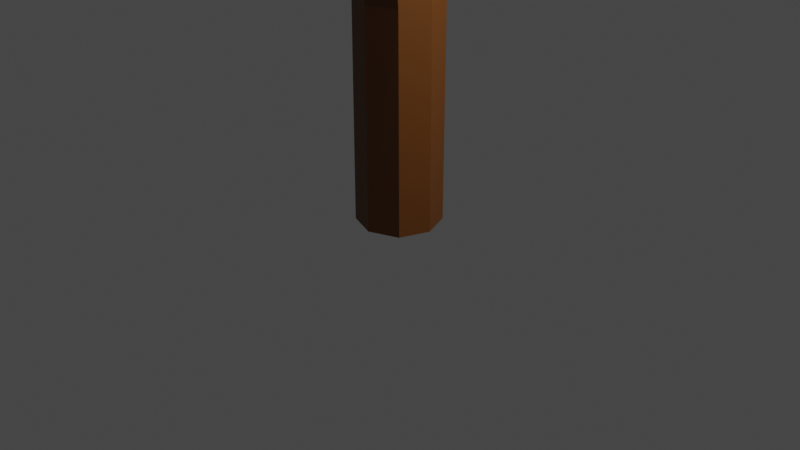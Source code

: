 # Source: LowPolyTree.blend  (saved by Blender 3.3.6; exported with 4.5.12 LTS)
import bpy
from mathutils import Matrix  # noqa: F401  (used for matrix-valued properties, if any)

bpy.ops.wm.read_factory_settings(use_empty=True)
scene = bpy.context.scene
scene.name = 'Scene'

# ---- collections
col_collection = bpy.data.collections.new('Collection'); scene.collection.children.link(col_collection)
col_tree = bpy.data.collections.new('Tree'); scene.collection.children.link(col_tree)

# ---- materials (node trees are filled in below, after node groups)
mat_material_001 = bpy.data.materials.new('Material.001')
mat_material_001.use_transparent_shadow = False
mat_material = bpy.data.materials.new('Material')
mat_material.alpha_threshold = 0.0
mat_material.use_transparent_shadow = False
mat_material.roughness = 0.5
mat_material.line_color = (0.0, 0.0, 0.0, 1.0)
mat_material_002 = bpy.data.materials.new('Material.002')
mat_material_002.use_transparent_shadow = False
mat_material_003 = bpy.data.materials.new('Material.003')
mat_material_003.use_transparent_shadow = False

# ---- material node trees
mat_material_001.use_nodes = True; mat_material_001.node_tree.nodes.clear()
_N = mat_material_001.node_tree.nodes; _L = mat_material_001.node_tree.links
n0 = _N.new('ShaderNodeBsdfPrincipled'); n0.name = 'Principled BSDF'; n0.location = (10, 300)
n0.distribution = 'GGX'
n0.subsurface_method = 'RANDOM_WALK_SKIN'
n0.inputs[0].default_value = (0.1511, 0.04916, 0.005763, 1.0)
n0.inputs[3].default_value = 1.45
n0.inputs[27].default_value = (0.0, 0.0, 0.0, 1.0)
n0.inputs[28].default_value = 1.0
n1 = _N.new('ShaderNodeOutputMaterial'); n1.name = 'Material Output'; n1.location = (300, 300)
_L.new(n0.outputs[0], n1.inputs[0])
n1.is_active_output = True
mat_material.use_nodes = True; mat_material.node_tree.nodes.clear()
_N = mat_material.node_tree.nodes; _L = mat_material.node_tree.links
n0 = _N.new('ShaderNodeOutputMaterial'); n0.name = 'Material Output'; n0.location = (300, 300)
n1 = _N.new('ShaderNodeBsdfPrincipled'); n1.name = 'Principled BSDF'; n1.location = (10, 300)
n1.distribution = 'GGX'
n1.subsurface_method = 'RANDOM_WALK_SKIN'
n1.inputs[0].default_value = (0.007259, 0.3191, 0.0, 1.0)
n1.inputs[3].default_value = 1.45
n1.inputs[27].default_value = (0.0, 0.0, 0.0, 1.0)
n1.inputs[28].default_value = 1.0
_L.new(n1.outputs[0], n0.inputs[0])
n0.is_active_output = True
mat_material_002.use_nodes = True; mat_material_002.node_tree.nodes.clear()
_N = mat_material_002.node_tree.nodes; _L = mat_material_002.node_tree.links
n0 = _N.new('ShaderNodeBsdfPrincipled'); n0.name = 'Principled BSDF'; n0.location = (10, 300)
n0.distribution = 'GGX'
n0.subsurface_method = 'RANDOM_WALK_SKIN'
n0.inputs[0].default_value = (0.03497, 0.3191, 0.001875, 1.0)
n0.inputs[3].default_value = 1.45
n0.inputs[27].default_value = (0.0, 0.0, 0.0, 1.0)
n0.inputs[28].default_value = 1.0
n1 = _N.new('ShaderNodeOutputMaterial'); n1.name = 'Material Output'; n1.location = (300, 300)
_L.new(n0.outputs[0], n1.inputs[0])
n1.is_active_output = True
mat_material_003.use_nodes = True; mat_material_003.node_tree.nodes.clear()
_N = mat_material_003.node_tree.nodes; _L = mat_material_003.node_tree.links
n0 = _N.new('ShaderNodeBsdfPrincipled'); n0.name = 'Principled BSDF'; n0.location = (10, 300)
n0.distribution = 'GGX'
n0.subsurface_method = 'RANDOM_WALK_SKIN'
n0.inputs[0].default_value = (0.02333, 0.2169, 0.0, 1.0)
n0.inputs[3].default_value = 1.45
n0.inputs[27].default_value = (0.0, 0.0, 0.0, 1.0)
n0.inputs[28].default_value = 1.0
n1 = _N.new('ShaderNodeOutputMaterial'); n1.name = 'Material Output'; n1.location = (300, 300)
_L.new(n0.outputs[0], n1.inputs[0])
n1.is_active_output = True

# ---- world
world_world = bpy.data.worlds.new('World'); scene.world = world_world
world_world.use_nodes = True; world_world.node_tree.nodes.clear()
_N = world_world.node_tree.nodes; _L = world_world.node_tree.links
n0 = _N.new('ShaderNodeOutputWorld'); n0.name = 'World Output'; n0.location = (300, 300)
n1 = _N.new('ShaderNodeBackground'); n1.name = 'Background'; n1.location = (10, 300)
n1.inputs[0].default_value = (0.05088, 0.05088, 0.05088, 1.0)
_L.new(n1.outputs[0], n0.inputs[0])
n0.is_active_output = True
world_world.color = (0.05088, 0.05088, 0.05088)
world_world.use_sun_shadow = False
world_world.sun_shadow_jitter_overblur = 0.0

# ---- cameras
cam_camera = bpy.data.cameras.new('Camera')
cam_camera.clip_end = 100.0
cam_camera.ortho_scale = 7.314

# ---- lights
light_light = bpy.data.lights.new('Light', 'POINT')
light_light.transmission_factor = 0.0
light_light.energy = 1000.0
light_light.shadow_soft_size = 0.1
light_light.shadow_maximum_resolution = 0.006
light_light.use_absolute_resolution = True

# ---- meshes
me_cylinder = bpy.data.meshes.new('Cylinder')
me_cylinder.from_pydata([(0.7709, 0.2314, 0.9751), (1.501, -0.06927, 0.9751), (0.7112, 0.755, -1.0), (1.012, 0.02518, -1.0), (1.758, -0.8056, 0.9751), (1.457, -1.535, 0.9751), (0.755, -0.7112, -1.0), (0.02518, -1.012, -1.0), (0.7206, -1.792, 0.9751), (-0.009258, -1.492, 0.9751), (-0.7112, -0.755, -1.0), (-1.012, -0.02518, -1.0), (-0.2661, -0.7553, 0.9751), (0.03456, -0.02545, 0.9751), (-0.755, 0.7112, -1.0), (-0.02518, 1.012, -1.0), (0.07187, 0.8089, 0.5), (0.8699, -0.293, 0.0), (1.012, 0.01259, -0.5), (-0.9525, -0.1903, 0.5), (-0.1419, -1.305, 0.0), (0.01259, -1.012, -0.5), (-1.952, 0.8341, 0.5), (-1.154, -0.293, 0.0), (-1.012, -0.01259, -0.5), (-0.9274, 1.833, 0.5), (-0.1419, 0.7188, 0.0), (-0.01259, 1.012, -0.5), (0.7222, 0.7441, -0.5), (0.5912, 0.4401, 0.0), (-0.1959, 1.544, 0.5), (0.7441, -0.7222, -0.5), (0.5912, -1.026, 0.0), (-0.2178, 0.07744, 0.5), (-0.7222, -0.7441, -0.5), (-0.875, -1.026, 0.0), (-1.684, 0.09935, 0.5), (-0.7441, 0.7222, -0.5), (-0.875, 0.4401, 0.0), (-1.662, 1.566, 0.5), (-0.6385, -4.062, 0.3911), (-1.65, -5.074, 0.3911), (-2.662, -4.062, 0.3911), (-1.65, -3.05, 0.3911), (-0.9173, -3.329, 0.3911), (-0.9173, -4.795, 0.3911), (-2.383, -4.795, 0.3911), (-2.383, -3.329, 0.3911), (-4.025, -5.576, 1.037), (-5.037, -6.588, 1.037), (-6.049, -5.576, 1.037), (-5.037, -4.564, 1.037), (-4.304, -4.843, 1.037), (-4.304, -6.309, 1.037), (-5.77, -6.309, 1.037), (-5.77, -4.843, 1.037), (4.736, -2.066, 0.3713), (3.724, -3.078, 0.3713), (2.713, -2.066, 0.3713), (3.724, -1.054, 0.3713), (4.458, -1.333, 0.3713), (4.458, -2.799, 0.3713), (2.991, -2.799, 0.3713), (2.991, -1.333, 0.3713), (6.463, 1.23, 0.9566), (5.451, 0.2178, 0.9566), (4.439, 1.23, 0.9566), (5.451, 2.242, 0.9566), (6.184, 1.963, 0.9566), (6.184, 0.4966, 0.9566), (4.718, 0.4966, 0.9566), (4.718, 1.963, 0.9566), (5.232, -5.559, 0.926), (4.392, -6.399, 0.926), (3.551, -5.559, 0.926), (4.392, -4.718, 0.926), (5.001, -4.95, 0.926), (5.001, -6.168, 0.926), (3.783, -6.168, 0.926), (3.783, -4.95, 0.926), (3.177, -4.258, 0.551), (2.877, -4.873, 0.7324), (2.227, -4.626, 0.7324), (2.485, -3.995, 0.551), (2.222, -3.303, 0.551), (1.98, -3.976, 0.7324), (2.227, -3.325, 0.7324), (2.485, -2.611, 0.551), (3.177, -2.348, 0.551), (2.877, -3.078, 0.7324), (3.528, -3.325, 0.7324), (3.869, -2.611, 0.551), (3.869, -3.995, 0.551), (3.528, -4.626, 0.7324), (3.775, -3.976, 0.7324), (4.132, -3.303, 0.551), (-3.763, -5.544, 0.5762), (-4.071, -5.486, 0.7842), (-4.349, -4.753, 0.7842), (-4.041, -4.81, 0.5762), (-3.763, -4.077, 0.5762), (-4.071, -4.02, 0.7842), (-3.338, -3.741, 0.7842), (-3.029, -3.799, 0.5762), (-2.296, -4.077, 0.5762), (-2.605, -4.02, 0.7842), (-2.326, -4.753, 0.7842), (-2.018, -4.81, 0.5762), (-2.605, -5.486, 0.7842), (-2.296, -5.544, 0.5762), (-3.029, -5.822, 0.5762), (-3.338, -5.765, 0.7842), (0.1211, 1.266, 0.6667), (0.438, 0.9887, 0.8333), (0.09186, -0.2, 0.6667), (0.4015, -0.4775, 0.8333), (-1.374, -0.1708, 0.6667), (-1.065, -0.441, 0.8333), (-1.345, 1.295, 0.6667), (-1.028, 1.025, 0.8333), (0.6985, 0.2529, 0.8333), (0.3852, 0.5309, 0.6667), (-0.3343, -0.738, 0.8333), (-0.6434, -0.4642, 0.6667), (-1.325, 0.2948, 0.8333), (-1.638, 0.5645, 0.6667), (-0.2923, 1.286, 0.8333), (-0.6099, 1.559, 0.6667), (3.263, -2.301, 0.5348), (4.361, -0.8244, 0.7242), (5.094, -1.103, 0.7242), (3.996, -2.58, 0.5348), (3.263, -0.8348, 0.5348), (4.361, 0.6418, 0.7242), (4.082, -0.09134, 0.7242), (2.984, -1.568, 0.5348), (4.729, -0.8348, 0.5348), (5.827, 0.6418, 0.7242), (5.094, 0.9205, 0.7242), (3.996, -0.5561, 0.5348), (5.827, -0.8244, 0.7242), (4.729, -2.301, 0.5348), (5.008, -1.568, 0.5348), (6.105, -0.09134, 0.7242), (0.9074, 6.337, 1.04), (-0.117, 5.337, 1.04), (-1.116, 6.362, 1.04), (-0.09185, 7.361, 1.04), (0.6396, 7.071, 1.04), (0.6177, 5.605, 1.04), (-0.8485, 5.627, 1.04), (-0.8266, 7.093, 1.04), (0.4709, 0.258, 0.25), (-0.5472, -0.7476, 0.25), (-1.553, 0.2705, 0.25), (-0.5346, 1.276, 0.25), (0.1977, 0.9919, 0.25), (0.1867, -0.4743, 0.25), (-1.28, -0.4634, 0.25), (-1.269, 1.003, 0.25), (-4.749, 2.803, 0.8727), (-5.767, 1.797, 0.8727), (-6.773, 2.815, 0.8727), (-5.755, 3.821, 0.8727), (-5.023, 3.537, 0.8727), (-5.033, 2.07, 0.8727), (-6.5, 2.081, 0.8727), (-6.489, 3.548, 0.8727), (-3.993, 0.1623, 0.4559), (-5.426, -0.09491, 0.6617), (-5.141, 0.6374, 0.6617), (-3.709, 0.8945, 0.4559), (-2.988, -0.8559, 0.4559), (-4.42, -1.113, 0.6617), (-5.152, -0.8288, 0.6617), (-3.72, -0.5717, 0.4559), (-1.97, 0.1497, 0.4559), (-3.402, -0.1075, 0.6617), (-3.686, -0.8398, 0.6617), (-2.254, -0.5826, 0.4559), (-2.243, 0.8836, 0.4559), (-3.675, 0.6264, 0.6617), (-4.407, 0.9106, 0.6617), (-2.975, 1.168, 0.4559), (-0.4666, 3.279, 0.6471), (-0.8463, 4.484, 0.8337), (-1.578, 4.774, 0.8337), (-1.198, 3.569, 0.6471), (-1.933, 3.301, 0.6471), (-2.313, 4.506, 0.8337), (-2.602, 3.775, 0.8337), (-2.222, 2.57, 0.6471), (-1.223, 1.545, 0.6471), (-1.603, 2.75, 0.8337), (-0.8682, 3.018, 0.8337), (-0.4885, 1.813, 0.6471), (-0.1988, 2.544, 0.6471), (-0.5785, 3.749, 0.8337), (-2.334, 3.04, 0.8337), (-1.955, 1.835, 0.6471)], [], [(120, 113, 1, 4), (113, 126, 0, 1), (115, 120, 4, 5), (122, 115, 5, 8), (117, 122, 8, 9), (124, 117, 9, 12), (119, 124, 12, 13), (126, 119, 13, 0), (7, 10, 11, 14, 15, 2, 3, 6), (15, 14, 37, 27), (27, 37, 38, 26), (155, 159, 39, 25), (14, 11, 24, 37), (37, 24, 23, 38), (159, 154, 22, 39), (11, 10, 34, 24), (24, 34, 35, 23), (154, 158, 36, 22), (10, 7, 21, 34), (34, 21, 20, 35), (158, 153, 19, 36), (7, 6, 31, 21), (21, 31, 32, 20), (153, 157, 33, 19), (6, 3, 18, 31), (31, 18, 17, 32), (157, 152, 16, 33), (2, 15, 27, 28), (28, 27, 26, 29), (156, 155, 25, 30), (3, 2, 28, 18), (18, 28, 29, 17), (152, 156, 30, 16), (38, 23, 42, 47), (20, 32, 45, 41), (17, 29, 44, 40), (23, 35, 46, 42), (32, 17, 40, 45), (26, 38, 47, 43), (35, 20, 41, 46), (29, 26, 43, 44), (98, 97, 54, 50), (102, 101, 55, 51), (106, 105, 52, 48), (108, 106, 48, 53), (97, 111, 49, 54), (101, 98, 50, 55), (105, 102, 51, 52), (111, 108, 53, 49), (23, 38, 63, 58), (32, 20, 57, 61), (29, 17, 56, 60), (35, 23, 58, 62), (17, 32, 61, 56), (38, 26, 59, 63), (20, 35, 62, 57), (26, 29, 60, 59), (130, 129, 70, 65), (134, 133, 71, 66), (138, 137, 68, 67), (140, 130, 65, 69), (129, 134, 66, 70), (133, 138, 67, 71), (137, 143, 64, 68), (143, 140, 69, 64), (82, 81, 73, 78), (86, 85, 74, 79), (90, 89, 75, 76), (81, 93, 77, 73), (85, 82, 78, 74), (89, 86, 79, 75), (94, 90, 76, 72), (93, 94, 72, 77), (61, 56, 95, 92), (92, 95, 94, 93), (56, 60, 91, 95), (95, 91, 90, 94), (59, 63, 87, 88), (88, 87, 86, 89), (58, 62, 83, 84), (84, 83, 82, 85), (57, 61, 92, 80), (80, 92, 93, 81), (60, 59, 88, 91), (91, 88, 89, 90), (63, 58, 84, 87), (87, 84, 85, 86), (62, 57, 80, 83), (83, 80, 81, 82), (41, 45, 109, 110), (110, 109, 108, 111), (44, 43, 103, 104), (104, 103, 102, 105), (47, 42, 99, 100), (100, 99, 98, 101), (46, 41, 110, 96), (96, 110, 111, 97), (45, 40, 107, 109), (109, 107, 106, 108), (40, 44, 104, 107), (107, 104, 105, 106), (43, 47, 100, 103), (103, 100, 101, 102), (42, 46, 96, 99), (99, 96, 97, 98), (25, 39, 118, 127), (127, 118, 119, 126), (39, 22, 125, 118), (118, 125, 124, 119), (22, 36, 116, 125), (125, 116, 117, 124), (36, 19, 123, 116), (116, 123, 122, 117), (19, 33, 114, 123), (123, 114, 115, 122), (33, 16, 121, 114), (114, 121, 120, 115), (30, 25, 127, 112), (112, 127, 126, 113), (16, 30, 112, 121), (121, 112, 113, 120), (56, 61, 141, 142), (142, 141, 140, 143), (60, 56, 142, 136), (136, 142, 143, 137), (63, 59, 139, 132), (132, 139, 138, 133), (62, 58, 135, 128), (128, 135, 134, 129), (61, 57, 131, 141), (141, 131, 130, 140), (59, 60, 136, 139), (139, 136, 137, 138), (58, 63, 132, 135), (135, 132, 133, 134), (57, 62, 128, 131), (131, 128, 129, 130), (186, 185, 148, 147), (190, 189, 151, 146), (194, 193, 145, 149), (185, 197, 144, 148), (198, 190, 146, 150), (197, 194, 149, 144), (189, 186, 147, 151), (193, 198, 150, 145), (17, 29, 156, 152), (29, 26, 155, 156), (32, 17, 152, 157), (20, 32, 157, 153), (35, 20, 153, 158), (23, 35, 158, 154), (38, 23, 154, 159), (26, 38, 159, 155), (170, 169, 162, 167), (174, 173, 161, 166), (178, 177, 160, 165), (177, 181, 164, 160), (182, 170, 167, 163), (169, 174, 166, 162), (173, 178, 165, 161), (181, 182, 163, 164), (156, 155, 183, 180), (180, 183, 182, 181), (153, 157, 179, 172), (172, 179, 178, 173), (154, 158, 175, 168), (168, 175, 174, 169), (155, 159, 171, 183), (183, 171, 170, 182), (152, 156, 180, 176), (176, 180, 181, 177), (157, 152, 176, 179), (179, 176, 177, 178), (158, 153, 172, 175), (175, 172, 173, 174), (159, 154, 168, 171), (171, 168, 169, 170), (19, 36, 199, 192), (192, 199, 198, 193), (39, 25, 187, 188), (188, 187, 186, 189), (16, 33, 195, 196), (196, 195, 194, 197), (36, 22, 191, 199), (199, 191, 190, 198), (30, 16, 196, 184), (184, 196, 197, 185), (33, 19, 192, 195), (195, 192, 193, 194), (22, 39, 188, 191), (191, 188, 189, 190), (25, 30, 184, 187), (187, 184, 185, 186)])
_uv = me_cylinder.uv_layers.new(name='UVMap')
_uv.uv.foreach_set('vector', [0.7467, 0.9583, 0.8707, 0.9583, 0.8698, 1.0, 0.7461, 1.0, 0.8707, 0.9583, 0.9881, 0.9583, 0.9881, 1.0, 0.8698, 1.0, 0.6207, 0.9583, 0.7467, 0.9583, 0.7461, 1.0, 0.6198, 1.0, 0.4967, 0.9583, 0.6207, 0.9583, 0.6198, 1.0, 0.4961, 1.0, 0.3707, 0.9583, 0.4967, 0.9583, 0.4961, 1.0, 0.3698, 1.0, 0.2467, 0.9583, 0.3707, 0.9583, 0.3698, 1.0, 0.2461, 1.0, 0.1207, 0.9583, 0.2467, 0.9583, 0.2461, 1.0, 0.1198, 1.0, 0.01274, 0.9583, 0.1207, 0.9583, 0.1198, 1.0, 0.01282, 1.0, 0.7558, 0.01292, 0.5924, 0.08162, 0.5129, 0.2442, 0.5816, 0.4076, 0.7442, 0.4871, 0.9076, 0.4184, 0.9871, 0.2558, 0.9184, 0.09236, 0.01186, 0.5, 0.1302, 0.5, 0.1276, 0.625, 0.0121, 0.625, 0.0121, 0.625, 0.1276, 0.625, 0.125, 0.75, 0.01234, 0.75, 0.01246, 0.8125, 0.1237, 0.8125, 0.1224, 0.875, 0.01258, 0.875, 0.1302, 0.5, 0.2539, 0.5, 0.252, 0.625, 0.1276, 0.625, 0.1276, 0.625, 0.252, 0.625, 0.25, 0.75, 0.125, 0.75, 0.1237, 0.8125, 0.249, 0.8125, 0.248, 0.875, 0.1224, 0.875, 0.2539, 0.5, 0.3802, 0.5, 0.3776, 0.625, 0.252, 0.625, 0.252, 0.625, 0.3776, 0.625, 0.375, 0.75, 0.25, 0.75, 0.249, 0.8125, 0.3737, 0.8125, 0.3724, 0.875, 0.248, 0.875, 0.3802, 0.5, 0.5039, 0.5, 0.502, 0.625, 0.3776, 0.625, 0.3776, 0.625, 0.502, 0.625, 0.5, 0.75, 0.375, 0.75, 0.3737, 0.8125, 0.499, 0.8125, 0.498, 0.875, 0.3724, 0.875, 0.5039, 0.5, 0.6302, 0.5, 0.6276, 0.625, 0.502, 0.625, 0.502, 0.625, 0.6276, 0.625, 0.625, 0.75, 0.5, 0.75, 0.499, 0.8125, 0.6237, 0.8125, 0.6224, 0.875, 0.498, 0.875, 0.6302, 0.5, 0.7539, 0.5, 0.752, 0.625, 0.6276, 0.625, 0.6276, 0.625, 0.752, 0.625, 0.75, 0.75, 0.625, 0.75, 0.6237, 0.8125, 0.749, 0.8125, 0.748, 0.875, 0.6224, 0.875, 0.8802, 0.5, 0.9872, 0.5, 0.9874, 0.625, 0.8776, 0.625, 0.8776, 0.625, 0.9874, 0.625, 0.9877, 0.75, 0.875, 0.75, 0.8737, 0.8125, 0.9878, 0.8125, 0.9879, 0.875, 0.8724, 0.875, 0.7539, 0.5, 0.8802, 0.5, 0.8776, 0.625, 0.752, 0.625, 0.752, 0.625, 0.8776, 0.625, 0.875, 0.75, 0.75, 0.75, 0.749, 0.8125, 0.8737, 0.8125, 0.8724, 0.875, 0.748, 0.875, 0.125, 0.75, 0.25, 0.75, 0.25, 0.75, 0.125, 0.75, 0.5, 0.75, 0.625, 0.75, 0.625, 0.75, 0.5, 0.75, 0.75, 0.75, 0.875, 0.75, 0.875, 0.75, 0.75, 0.75, 0.25, 0.75, 0.375, 0.75, 0.375, 0.75, 0.25, 0.75, 0.625, 0.75, 0.75, 0.75, 0.75, 0.75, 0.625, 0.75, 0.01234, 0.75, 0.125, 0.75, 0.125, 0.75, 0.01234, 0.75, 0.375, 0.75, 0.5, 0.75, 0.5, 0.75, 0.375, 0.75, 0.875, 0.75, 0.9877, 0.75, 0.9877, 0.75, 0.875, 0.75, -0.3037, 0.75, 0.1038, 0.75, -0.03178, 0.75, -0.5806, 0.75, 0.2733, 0.75, -0.136, 0.75, -0.2666, 0.75, 0.4038, 0.75, 1.304, 0.75, 1.135, 0.75, 1.266, 0.75, 1.581, 0.75, 0.8718, 0.75, 1.304, 0.75, 1.581, 0.75, 0.9951, 0.75, 0.1038, 0.75, 0.2462, 0.75, 0.1193, 0.75, -0.03178, 0.75, -0.136, 0.75, -0.3037, 0.75, -0.5806, 0.75, -0.2666, 0.75, 1.135, 0.75, 1.184, 0.75, 1.282, 0.75, 1.266, 0.75, 0.2462, 0.75, 0.8718, 0.75, 0.9951, 0.75, 0.1193, 0.75, 0.25, 0.75, 0.125, 0.75, 0.125, 0.75, 0.25, 0.75, 0.625, 0.75, 0.5, 0.75, 0.5, 0.75, 0.625, 0.75, 0.875, 0.75, 0.75, 0.75, 0.75, 0.75, 0.875, 0.75, 0.375, 0.75, 0.25, 0.75, 0.25, 0.75, 0.375, 0.75, 0.75, 0.75, 0.625, 0.75, 0.625, 0.75, 0.75, 0.75, 0.125, 0.75, 0.01234, 0.75, 0.01234, 0.75, 0.125, 0.75, 0.5, 0.75, 0.375, 0.75, 0.375, 0.75, 0.5, 0.75, 0.9877, 0.75, 0.875, 0.75, 0.875, 0.75, 0.9877, 0.75, 0.5, 0.75, 0.375, 0.75, 0.375, 0.75, 0.5, 0.75, 0.25, 0.75, 0.125, 0.75, 0.125, 0.75, 0.25, 0.75, 0.9877, 0.75, 0.875, 0.75, 0.875, 0.75, 0.9877, 0.75, 0.625, 0.75, 0.5, 0.75, 0.5, 0.75, 0.625, 0.75, 0.375, 0.75, 0.25, 0.75, 0.25, 0.75, 0.375, 0.75, 0.125, 0.75, 0.01234, 0.75, 0.01234, 0.75, 0.125, 0.75, 0.875, 0.75, 0.75, 0.75, 0.75, 0.75, 0.875, 0.75, 0.75, 0.75, 0.625, 0.75, 0.625, 0.75, 0.75, 0.75, 0.375, 0.75, 0.5, 0.75, 0.5, 0.75, 0.375, 0.75, 0.125, 0.75, 0.25, 0.75, 0.25, 0.75, 0.125, 0.75, 0.875, 0.75, 0.9877, 0.75, 0.9877, 0.75, 0.875, 0.75, 0.5, 0.75, 0.625, 0.75, 0.625, 0.75, 0.5, 0.75, 0.25, 0.75, 0.375, 0.75, 0.375, 0.75, 0.25, 0.75, 0.01234, 0.75, 0.125, 0.75, 0.125, 0.75, 0.01234, 0.75, 0.75, 0.75, 0.875, 0.75, 0.875, 0.75, 0.75, 0.75, 0.625, 0.75, 0.75, 0.75, 0.75, 0.75, 0.625, 0.75, 0.625, 0.75, 0.75, 0.75, 0.75, 0.75, 0.625, 0.75, 0.625, 0.75, 0.75, 0.75, 0.75, 0.75, 0.625, 0.75, 0.75, 0.75, 0.875, 0.75, 0.875, 0.75, 0.75, 0.75, 0.75, 0.75, 0.875, 0.75, 0.875, 0.75, 0.75, 0.75, 0.01234, 0.75, 0.125, 0.75, 0.125, 0.75, 0.01234, 0.75, 0.01234, 0.75, 0.125, 0.75, 0.125, 0.75, 0.01234, 0.75, 0.25, 0.75, 0.375, 0.75, 0.375, 0.75, 0.25, 0.75, 0.25, 0.75, 0.375, 0.75, 0.375, 0.75, 0.25, 0.75, 0.5, 0.75, 0.625, 0.75, 0.625, 0.75, 0.5, 0.75, 0.5, 0.75, 0.625, 0.75, 0.625, 0.75, 0.5, 0.75, 0.875, 0.75, 0.9877, 0.75, 0.9877, 0.75, 0.875, 0.75, 0.875, 0.75, 0.9877, 0.75, 0.9877, 0.75, 0.875, 0.75, 0.125, 0.75, 0.25, 0.75, 0.25, 0.75, 0.125, 0.75, 0.125, 0.75, 0.25, 0.75, 0.25, 0.75, 0.125, 0.75, 0.375, 0.75, 0.5, 0.75, 0.5, 0.75, 0.375, 0.75, 0.375, 0.75, 0.5, 0.75, 0.5, 0.75, 0.375, 0.75, 0.5, 0.75, 0.625, 0.75, 0.7484, 0.75, 0.3731, 0.75, 0.3731, 0.75, 0.7484, 0.75, 0.8718, 0.75, 0.2462, 0.75, 0.875, 0.75, 0.9877, 0.75, 1.086, 0.75, 1.005, 0.75, 1.005, 0.75, 1.086, 0.75, 1.184, 0.75, 1.135, 0.75, 0.125, 0.75, 0.25, 0.75, -0.02685, 0.75, -0.005522, 0.75, -0.005522, 0.75, -0.02685, 0.75, -0.3037, 0.75, -0.136, 0.75, 0.375, 0.75, 0.5, 0.75, 0.3731, 0.75, 0.2394, 0.75, 0.2394, 0.75, 0.3731, 0.75, 0.2462, 0.75, 0.1038, 0.75, 0.625, 0.75, 0.75, 0.75, 1.027, 0.75, 0.7484, 0.75, 0.7484, 0.75, 1.027, 0.75, 1.304, 0.75, 0.8718, 0.75, 0.75, 0.75, 0.875, 0.75, 1.005, 0.75, 1.027, 0.75, 1.027, 0.75, 1.005, 0.75, 1.135, 0.75, 1.304, 0.75, 0.01234, 0.75, 0.125, 0.75, -0.005522, 0.75, 0.1428, 0.75, 0.1428, 0.75, -0.005522, 0.75, -0.136, 0.75, 0.2733, 0.75, 0.25, 0.75, 0.375, 0.75, 0.2394, 0.75, -0.02685, 0.75, -0.02685, 0.75, 0.2394, 0.75, 0.1038, 0.75, -0.3037, 0.75, 0.01258, 0.875, 0.1224, 0.875, 0.1215, 0.9167, 0.01266, 0.9167, 0.01266, 0.9167, 0.1215, 0.9167, 0.1207, 0.9583, 0.01274, 0.9583, 0.1224, 0.875, 0.248, 0.875, 0.2474, 0.9167, 0.1215, 0.9167, 0.1215, 0.9167, 0.2474, 0.9167, 0.2467, 0.9583, 0.1207, 0.9583, 0.248, 0.875, 0.3724, 0.875, 0.3715, 0.9167, 0.2474, 0.9167, 0.2474, 0.9167, 0.3715, 0.9167, 0.3707, 0.9583, 0.2467, 0.9583, 0.3724, 0.875, 0.498, 0.875, 0.4974, 0.9167, 0.3715, 0.9167, 0.3715, 0.9167, 0.4974, 0.9167, 0.4967, 0.9583, 0.3707, 0.9583, 0.498, 0.875, 0.6224, 0.875, 0.6215, 0.9167, 0.4974, 0.9167, 0.4974, 0.9167, 0.6215, 0.9167, 0.6207, 0.9583, 0.4967, 0.9583, 0.6224, 0.875, 0.748, 0.875, 0.7474, 0.9167, 0.6215, 0.9167, 0.6215, 0.9167, 0.7474, 0.9167, 0.7467, 0.9583, 0.6207, 0.9583, 0.8724, 0.875, 0.9879, 0.875, 0.988, 0.9167, 0.8715, 0.9167, 0.8715, 0.9167, 0.988, 0.9167, 0.9881, 0.9583, 0.8707, 0.9583, 0.748, 0.875, 0.8724, 0.875, 0.8715, 0.9167, 0.7474, 0.9167, 0.7474, 0.9167, 0.8715, 0.9167, 0.8707, 0.9583, 0.7467, 0.9583, 0.75, 0.75, 0.625, 0.75, 0.625, 0.75, 0.75, 0.75, 0.75, 0.75, 0.625, 0.75, 0.625, 0.75, 0.75, 0.75, 0.875, 0.75, 0.75, 0.75, 0.75, 0.75, 0.875, 0.75, 0.875, 0.75, 0.75, 0.75, 0.75, 0.75, 0.875, 0.75, 0.125, 0.75, 0.01234, 0.75, 0.01234, 0.75, 0.125, 0.75, 0.125, 0.75, 0.01234, 0.75, 0.01234, 0.75, 0.125, 0.75, 0.375, 0.75, 0.25, 0.75, 0.25, 0.75, 0.375, 0.75, 0.375, 0.75, 0.25, 0.75, 0.25, 0.75, 0.375, 0.75, 0.625, 0.75, 0.5, 0.75, 0.5, 0.75, 0.625, 0.75, 0.625, 0.75, 0.5, 0.75, 0.5, 0.75, 0.625, 0.75, 0.9877, 0.75, 0.875, 0.75, 0.875, 0.75, 0.9877, 0.75, 0.9877, 0.75, 0.875, 0.75, 0.875, 0.75, 0.9877, 0.75, 0.25, 0.75, 0.125, 0.75, 0.125, 0.75, 0.25, 0.75, 0.25, 0.75, 0.125, 0.75, 0.125, 0.75, 0.25, 0.75, 0.5, 0.75, 0.375, 0.75, 0.375, 0.75, 0.5, 0.75, 0.5, 0.75, 0.375, 0.75, 0.375, 0.75, 0.5, 0.75, 0.9879, 0.875, 0.8724, 0.875, 0.8724, 0.875, 0.9879, 0.875, 0.248, 0.875, 0.1224, 0.875, 0.1224, 0.875, 0.248, 0.875, 0.6224, 0.875, 0.498, 0.875, 0.498, 0.875, 0.6224, 0.875, 0.8724, 0.875, 0.748, 0.875, 0.748, 0.875, 0.8724, 0.875, 0.3724, 0.875, 0.248, 0.875, 0.248, 0.875, 0.3724, 0.875, 0.748, 0.875, 0.6224, 0.875, 0.6224, 0.875, 0.748, 0.875, 0.1224, 0.875, 0.01258, 0.875, 0.01258, 0.875, 0.1224, 0.875, 0.498, 0.875, 0.3724, 0.875, 0.3724, 0.875, 0.498, 0.875, 0.75, 0.75, 0.875, 0.75, 0.8737, 0.8125, 0.749, 0.8125, 0.875, 0.75, 0.9877, 0.75, 0.9878, 0.8125, 0.8737, 0.8125, 0.625, 0.75, 0.75, 0.75, 0.749, 0.8125, 0.6237, 0.8125, 0.5, 0.75, 0.625, 0.75, 0.6237, 0.8125, 0.499, 0.8125, 0.375, 0.75, 0.5, 0.75, 0.499, 0.8125, 0.3737, 0.8125, 0.25, 0.75, 0.375, 0.75, 0.3737, 0.8125, 0.249, 0.8125, 0.125, 0.75, 0.25, 0.75, 0.249, 0.8125, 0.1237, 0.8125, 0.01234, 0.75, 0.125, 0.75, 0.1237, 0.8125, 0.01246, 0.8125, 0.1237, 0.8125, 0.249, 0.8125, 0.249, 0.8125, 0.1237, 0.8125, 0.3737, 0.8125, 0.499, 0.8125, 0.499, 0.8125, 0.3737, 0.8125, 0.6237, 0.8125, 0.749, 0.8125, 0.749, 0.8125, 0.6237, 0.8125, 0.749, 0.8125, 0.8737, 0.8125, 0.8737, 0.8125, 0.749, 0.8125, 0.01246, 0.8125, 0.1237, 0.8125, 0.1237, 0.8125, 0.01246, 0.8125, 0.249, 0.8125, 0.3737, 0.8125, 0.3737, 0.8125, 0.249, 0.8125, 0.499, 0.8125, 0.6237, 0.8125, 0.6237, 0.8125, 0.499, 0.8125, 0.8737, 0.8125, 0.9878, 0.8125, 0.9878, 0.8125, 0.8737, 0.8125, 0.8737, 0.8125, 0.9878, 0.8125, 0.9878, 0.8125, 0.8737, 0.8125, 0.8737, 0.8125, 0.9878, 0.8125, 0.9878, 0.8125, 0.8737, 0.8125, 0.499, 0.8125, 0.6237, 0.8125, 0.6237, 0.8125, 0.499, 0.8125, 0.499, 0.8125, 0.6237, 0.8125, 0.6237, 0.8125, 0.499, 0.8125, 0.249, 0.8125, 0.3737, 0.8125, 0.3737, 0.8125, 0.249, 0.8125, 0.249, 0.8125, 0.3737, 0.8125, 0.3737, 0.8125, 0.249, 0.8125, 0.01246, 0.8125, 0.1237, 0.8125, 0.1237, 0.8125, 0.01246, 0.8125, 0.01246, 0.8125, 0.1237, 0.8125, 0.1237, 0.8125, 0.01246, 0.8125, 0.749, 0.8125, 0.8737, 0.8125, 0.8737, 0.8125, 0.749, 0.8125, 0.749, 0.8125, 0.8737, 0.8125, 0.8737, 0.8125, 0.749, 0.8125, 0.6237, 0.8125, 0.749, 0.8125, 0.749, 0.8125, 0.6237, 0.8125, 0.6237, 0.8125, 0.749, 0.8125, 0.749, 0.8125, 0.6237, 0.8125, 0.3737, 0.8125, 0.499, 0.8125, 0.499, 0.8125, 0.3737, 0.8125, 0.3737, 0.8125, 0.499, 0.8125, 0.499, 0.8125, 0.3737, 0.8125, 0.1237, 0.8125, 0.249, 0.8125, 0.249, 0.8125, 0.1237, 0.8125, 0.1237, 0.8125, 0.249, 0.8125, 0.249, 0.8125, 0.1237, 0.8125, 0.498, 0.875, 0.3724, 0.875, 0.3724, 0.875, 0.498, 0.875, 0.498, 0.875, 0.3724, 0.875, 0.3724, 0.875, 0.498, 0.875, 0.1224, 0.875, 0.01258, 0.875, 0.01258, 0.875, 0.1224, 0.875, 0.1224, 0.875, 0.01258, 0.875, 0.01258, 0.875, 0.1224, 0.875, 0.748, 0.875, 0.6224, 0.875, 0.6224, 0.875, 0.748, 0.875, 0.748, 0.875, 0.6224, 0.875, 0.6224, 0.875, 0.748, 0.875, 0.3724, 0.875, 0.248, 0.875, 0.248, 0.875, 0.3724, 0.875, 0.3724, 0.875, 0.248, 0.875, 0.248, 0.875, 0.3724, 0.875, 0.8724, 0.875, 0.748, 0.875, 0.748, 0.875, 0.8724, 0.875, 0.8724, 0.875, 0.748, 0.875, 0.748, 0.875, 0.8724, 0.875, 0.6224, 0.875, 0.498, 0.875, 0.498, 0.875, 0.6224, 0.875, 0.6224, 0.875, 0.498, 0.875, 0.498, 0.875, 0.6224, 0.875, 0.248, 0.875, 0.1224, 0.875, 0.1224, 0.875, 0.248, 0.875, 0.248, 0.875, 0.1224, 0.875, 0.1224, 0.875, 0.248, 0.875, 0.9879, 0.875, 0.8724, 0.875, 0.8724, 0.875, 0.9879, 0.875, 0.9879, 0.875, 0.8724, 0.875, 0.8724, 0.875, 0.9879, 0.875])
me_cylinder.materials.append(mat_material_001)
me_cylinder.update()
me_icosphere = bpy.data.meshes.new('Icosphere')
me_icosphere.from_pydata([(0.03893, 0.02695, -0.9727), (0.785, -0.794, -0.4042), (-0.1263, -1.003, -0.5054), (-1.038, 0.1885, -0.4729), (-0.4384, 0.9774, -0.5596), (0.5637, 0.4433, -0.2757), (0.1549, -0.816, 0.2563), (-0.7507, -0.5035, 0.4504), (-0.675, 0.4725, 0.6143), (0.2734, 0.8972, 0.4238), (0.9664, -0.2843, 0.4093), (0.02089, -0.008174, 0.9659), (-0.1668, -0.496, -0.8563), (0.4607, -0.3436, -0.8477), (0.2156, -0.6971, -0.5908), (0.8708, -0.1513, -0.7192), (0.4391, 0.123, -0.9776), (-0.4119, -0.05358, -0.8114), (-0.8254, -0.4417, -0.4655), (-0.2918, 0.3576, -0.8208), (-0.5959, 0.6092, -0.4865), (0.05877, 0.8801, -0.7444), (0.9233, -0.2747, 0.09402), (1.025, 0.2876, -0.1016), (0.2073, -1.232, 0.04787), (0.5718, -0.8314, 0.03925), (-0.9428, -0.3108, 0.0186), (-0.7673, -0.8952, 0.1534), (-0.6179, 0.7926, 0.08365), (-0.831, 0.2463, -0.03483), (0.5865, 0.8014, 0.004938), (-0.1173, 0.8543, -0.02803), (0.8026, -0.4602, 0.3198), (-0.09912, -0.6528, 0.6266), (-0.8701, -0.04716, 0.4431), (-0.2275, 0.9065, 0.5793), (0.7062, 0.4683, 0.4923), (0.000854, -0.5284, 0.7862), (0.5112, -0.1127, 0.7713), (-0.4257, -0.309, 0.8507), (-0.2474, 0.4932, 1.008), (0.1651, 0.4961, 0.8507)], [], [(0, 13, 12), (1, 13, 15), (0, 12, 17), (0, 17, 19), (0, 19, 16), (1, 15, 22), (2, 14, 24), (3, 18, 26), (4, 20, 28), (5, 21, 30), (1, 22, 25), (2, 24, 27), (3, 26, 29), (4, 28, 31), (5, 30, 23), (6, 32, 37), (7, 33, 39), (8, 34, 40), (9, 35, 41), (10, 36, 38), (38, 41, 11), (38, 36, 41), (36, 9, 41), (41, 40, 11), (41, 35, 40), (35, 8, 40), (40, 39, 11), (40, 34, 39), (34, 7, 39), (39, 37, 11), (39, 33, 37), (33, 6, 37), (37, 38, 11), (37, 32, 38), (32, 10, 38), (23, 36, 10), (23, 30, 36), (30, 9, 36), (31, 35, 9), (31, 28, 35), (28, 8, 35), (29, 34, 8), (29, 26, 34), (26, 7, 34), (27, 33, 7), (27, 24, 33), (24, 6, 33), (25, 32, 6), (25, 22, 32), (22, 10, 32), (30, 31, 9), (30, 21, 31), (21, 4, 31), (28, 29, 8), (28, 20, 29), (20, 3, 29), (26, 27, 7), (26, 18, 27), (18, 2, 27), (24, 25, 6), (24, 14, 25), (14, 1, 25), (22, 23, 10), (22, 15, 23), (15, 5, 23), (16, 21, 5), (16, 19, 21), (19, 4, 21), (19, 20, 4), (19, 17, 20), (17, 3, 20), (17, 18, 3), (17, 12, 18), (12, 2, 18), (15, 16, 5), (15, 13, 16), (13, 0, 16), (12, 14, 2), (12, 13, 14), (13, 1, 14)])
_uv = me_icosphere.uv_layers.new(name='UVMap')
_uv.uv.foreach_set('vector', [0.1818, 0.0, 0.2273, 0.07873, 0.1364, 0.07873, 0.2727, 0.1575, 0.3182, 0.07873, 0.3636, 0.1575, 0.9091, 0.0, 0.9545, 0.07873, 0.8636, 0.07873, 0.7273, 0.0, 0.7727, 0.07873, 0.6818, 0.07873, 0.5455, 0.0, 0.5909, 0.07873, 0.5, 0.07873, 0.2727, 0.1575, 0.3636, 0.1575, 0.3182, 0.2362, 0.09091, 0.1575, 0.1818, 0.1575, 0.1364, 0.2362, 0.8182, 0.1575, 0.9091, 0.1575, 0.8636, 0.2362, 0.6364, 0.1575, 0.7273, 0.1575, 0.6818, 0.2362, 0.4545, 0.1575, 0.5455, 0.1575, 0.5, 0.2362, 0.2727, 0.1575, 0.3182, 0.2362, 0.2273, 0.2362, 0.09091, 0.1575, 0.1364, 0.2362, 0.04546, 0.2362, 0.8182, 0.1575, 0.8636, 0.2362, 0.7727, 0.2362, 0.6364, 0.1575, 0.6818, 0.2362, 0.5909, 0.2362, 0.4545, 0.1575, 0.5, 0.2362, 0.4091, 0.2362, 0.1818, 0.3149, 0.2727, 0.3149, 0.2273, 0.3937, 0.0, 0.3149, 0.09091, 0.3149, 0.04546, 0.3937, 0.7273, 0.3149, 0.8182, 0.3149, 0.7727, 0.3937, 0.5455, 0.3149, 0.6364, 0.3149, 0.5909, 0.3937, 0.3636, 0.3149, 0.4545, 0.3149, 0.4091, 0.3937, 0.4091, 0.3937, 0.5, 0.3937, 0.4545, 0.4724, 0.4091, 0.3937, 0.4545, 0.3149, 0.5, 0.3937, 0.4545, 0.3149, 0.5455, 0.3149, 0.5, 0.3937, 0.5909, 0.3937, 0.6818, 0.3937, 0.6364, 0.4724, 0.5909, 0.3937, 0.6364, 0.3149, 0.6818, 0.3937, 0.6364, 0.3149, 0.7273, 0.3149, 0.6818, 0.3937, 0.7727, 0.3937, 0.8636, 0.3937, 0.8182, 0.4724, 0.7727, 0.3937, 0.8182, 0.3149, 0.8636, 0.3937, 0.8182, 0.3149, 0.9091, 0.3149, 0.8636, 0.3937, 0.04546, 0.3937, 0.1364, 0.3937, 0.09091, 0.4724, 0.04546, 0.3937, 0.09091, 0.3149, 0.1364, 0.3937, 0.09091, 0.3149, 0.1818, 0.3149, 0.1364, 0.3937, 0.2273, 0.3937, 0.3182, 0.3937, 0.2727, 0.4724, 0.2273, 0.3937, 0.2727, 0.3149, 0.3182, 0.3937, 0.2727, 0.3149, 0.3636, 0.3149, 0.3182, 0.3937, 0.4091, 0.2362, 0.4545, 0.3149, 0.3636, 0.3149, 0.4091, 0.2362, 0.5, 0.2362, 0.4545, 0.3149, 0.5, 0.2362, 0.5455, 0.3149, 0.4545, 0.3149, 0.5909, 0.2362, 0.6364, 0.3149, 0.5455, 0.3149, 0.5909, 0.2362, 0.6818, 0.2362, 0.6364, 0.3149, 0.6818, 0.2362, 0.7273, 0.3149, 0.6364, 0.3149, 0.7727, 0.2362, 0.8182, 0.3149, 0.7273, 0.3149, 0.7727, 0.2362, 0.8636, 0.2362, 0.8182, 0.3149, 0.8636, 0.2362, 0.9091, 0.3149, 0.8182, 0.3149, 0.04546, 0.2362, 0.09091, 0.3149, 0.0, 0.3149, 0.04546, 0.2362, 0.1364, 0.2362, 0.09091, 0.3149, 0.1364, 0.2362, 0.1818, 0.3149, 0.09091, 0.3149, 0.2273, 0.2362, 0.2727, 0.3149, 0.1818, 0.3149, 0.2273, 0.2362, 0.3182, 0.2362, 0.2727, 0.3149, 0.3182, 0.2362, 0.3636, 0.3149, 0.2727, 0.3149, 0.5, 0.2362, 0.5909, 0.2362, 0.5455, 0.3149, 0.5, 0.2362, 0.5455, 0.1575, 0.5909, 0.2362, 0.5455, 0.1575, 0.6364, 0.1575, 0.5909, 0.2362, 0.6818, 0.2362, 0.7727, 0.2362, 0.7273, 0.3149, 0.6818, 0.2362, 0.7273, 0.1575, 0.7727, 0.2362, 0.7273, 0.1575, 0.8182, 0.1575, 0.7727, 0.2362, 0.8636, 0.2362, 0.9545, 0.2362, 0.9091, 0.3149, 0.8636, 0.2362, 0.9091, 0.1575, 0.9545, 0.2362, 0.9091, 0.1575, 1.0, 0.1575, 0.9545, 0.2362, 0.1364, 0.2362, 0.2273, 0.2362, 0.1818, 0.3149, 0.1364, 0.2362, 0.1818, 0.1575, 0.2273, 0.2362, 0.1818, 0.1575, 0.2727, 0.1575, 0.2273, 0.2362, 0.3182, 0.2362, 0.4091, 0.2362, 0.3636, 0.3149, 0.3182, 0.2362, 0.3636, 0.1575, 0.4091, 0.2362, 0.3636, 0.1575, 0.4545, 0.1575, 0.4091, 0.2362, 0.5, 0.07873, 0.5455, 0.1575, 0.4545, 0.1575, 0.5, 0.07873, 0.5909, 0.07873, 0.5455, 0.1575, 0.5909, 0.07873, 0.6364, 0.1575, 0.5455, 0.1575, 0.6818, 0.07873, 0.7273, 0.1575, 0.6364, 0.1575, 0.6818, 0.07873, 0.7727, 0.07873, 0.7273, 0.1575, 0.7727, 0.07873, 0.8182, 0.1575, 0.7273, 0.1575, 0.8636, 0.07873, 0.9091, 0.1575, 0.8182, 0.1575, 0.8636, 0.07873, 0.9545, 0.07873, 0.9091, 0.1575, 0.9545, 0.07873, 1.0, 0.1575, 0.9091, 0.1575, 0.3636, 0.1575, 0.4091, 0.07873, 0.4545, 0.1575, 0.3636, 0.1575, 0.3182, 0.07873, 0.4091, 0.07873, 0.3182, 0.07873, 0.3636, 0.0, 0.4091, 0.07873, 0.1364, 0.07873, 0.1818, 0.1575, 0.09091, 0.1575, 0.1364, 0.07873, 0.2273, 0.07873, 0.1818, 0.1575, 0.2273, 0.07873, 0.2727, 0.1575, 0.1818, 0.1575])
me_icosphere.materials.append(mat_material)
me_icosphere.update()
me_icosphere_001 = bpy.data.meshes.new('Icosphere.001')
me_icosphere_001.from_pydata([(-0.2453, 0.7087, -0.7145), (0.1897, -0.7964, 0.7265), (-0.85, -0.4204, 0.5904), (-0.6524, 0.6168, 0.7449), (0.509, 0.8303, 0.5821), (0.8974, -0.1295, 0.3855), (0.1085, 0.3216, 0.9798), (-0.07496, -0.1093, -0.7736), (-0.1675, -0.7423, -0.5847), (0.9618, -0.1572, -0.5658), (0.381, 0.05393, -0.9502), (-0.6065, -0.07001, -0.7148), (-0.8488, -0.3037, -0.5133), (-0.7568, 0.399, -0.6415), (0.5845, 0.7411, -0.4619), (1.128, 0.1441, 0.08303), (0.1469, -0.9907, -0.001357), (0.4942, -0.7587, -0.02874), (-0.9412, -0.2263, 0.0542), (-0.5925, -0.8044, 0.03032), (-0.58, 0.8095, 0.04962), (-0.9395, 0.333, -0.03576), (0.6079, 0.814, 0.02714), (-0.003497, 0.9893, -0.004796), (0.2248, -0.6117, 0.8009), (0.4431, 0.05117, 1.102), (-0.2714, -0.2306, 0.8921)], [], [(7, 11, 0), (7, 0, 10), (0, 13, 20), (9, 15, 17), (8, 16, 19), (12, 18, 21), (0, 20, 23), (14, 22, 15), (1, 5, 24), (2, 1, 26), (3, 2, 26), (4, 3, 6), (5, 4, 25), (25, 4, 6), (6, 3, 26), (26, 24, 6), (26, 1, 24), (24, 25, 6), (24, 5, 25), (15, 4, 5), (15, 22, 4), (23, 3, 4), (23, 20, 3), (21, 2, 3), (21, 18, 2), (19, 1, 2), (19, 16, 1), (17, 5, 1), (17, 15, 5), (22, 23, 4), (22, 14, 23), (14, 0, 23), (20, 21, 3), (20, 13, 21), (13, 12, 21), (18, 19, 2), (18, 12, 19), (12, 8, 19), (16, 17, 1), (16, 8, 17), (8, 9, 17), (9, 14, 15), (10, 0, 14), (0, 11, 13), (11, 12, 13), (11, 7, 12), (7, 8, 12), (9, 10, 14), (7, 10, 8), (10, 9, 8)])
_uv = me_icosphere_001.uv_layers.new(name='UVMap')
_uv.uv.foreach_set('vector', [0.7273, 0.0, 0.7727, 0.07873, 0.6594, 0.1176, 0.5455, 0.0, 0.6133, 0.1176, 0.5, 0.07873, 0.6594, 0.1176, 0.7273, 0.1575, 0.6818, 0.2362, 0.3188, 0.1575, 0.3636, 0.2362, 0.2273, 0.2362, 0.137, 0.1575, 0.1364, 0.2362, 0.04546, 0.2362, 0.8643, 0.1575, 0.8636, 0.2362, 0.7727, 0.2362, 0.6594, 0.1176, 0.6818, 0.2362, 0.5909, 0.2362, 0.5006, 0.1575, 0.5, 0.2362, 0.3636, 0.2362, 0.1357, 0.3149, 0.3176, 0.3149, 0.2273, 0.3937, 0.0, 0.3149, 0.1357, 0.3149, 0.04546, 0.3937, 0.6812, 0.3149, 0.863, 0.3149, 0.8182, 0.3937, 0.4994, 0.3149, 0.6812, 0.3149, 0.6133, 0.4325, 0.3176, 0.3149, 0.4994, 0.3149, 0.4091, 0.3937, 0.4091, 0.3937, 0.4994, 0.3149, 0.4776, 0.4325, 0.6133, 0.4325, 0.6812, 0.3149, 0.6818, 0.3937, 0.04546, 0.3937, 0.1364, 0.3937, 0.09091, 0.4724, 0.04546, 0.3937, 0.1357, 0.3149, 0.1364, 0.3937, 0.2273, 0.3937, 0.3182, 0.3937, 0.2727, 0.4724, 0.2273, 0.3937, 0.3176, 0.3149, 0.3182, 0.3937, 0.3636, 0.2362, 0.4994, 0.3149, 0.3176, 0.3149, 0.3636, 0.2362, 0.5, 0.2362, 0.4994, 0.3149, 0.5909, 0.2362, 0.6812, 0.3149, 0.4994, 0.3149, 0.5909, 0.2362, 0.6818, 0.2362, 0.6812, 0.3149, 0.7727, 0.2362, 0.863, 0.3149, 0.6812, 0.3149, 0.7727, 0.2362, 0.8636, 0.2362, 0.863, 0.3149, 0.04546, 0.2362, 0.1357, 0.3149, 0.0, 0.3149, 0.04546, 0.2362, 0.1364, 0.2362, 0.1357, 0.3149, 0.2273, 0.2362, 0.3176, 0.3149, 0.1357, 0.3149, 0.2273, 0.2362, 0.3636, 0.2362, 0.3176, 0.3149, 0.5, 0.2362, 0.5909, 0.2362, 0.4994, 0.3149, 0.5, 0.2362, 0.5006, 0.1575, 0.5909, 0.2362, 0.5006, 0.1575, 0.6594, 0.1176, 0.5909, 0.2362, 0.6818, 0.2362, 0.7727, 0.2362, 0.6812, 0.3149, 0.6818, 0.2362, 0.7273, 0.1575, 0.7727, 0.2362, 0.7273, 0.1575, 0.8643, 0.1575, 0.7727, 0.2362, 0.8636, 0.2362, 0.9545, 0.2362, 0.863, 0.3149, 0.8636, 0.2362, 0.8643, 0.1575, 0.9545, 0.2362, 0.8643, 0.1575, 1.0, 0.1575, 0.9545, 0.2362, 0.1364, 0.2362, 0.2273, 0.2362, 0.1357, 0.3149, 0.1364, 0.2362, 0.137, 0.1575, 0.2273, 0.2362, 0.137, 0.1575, 0.3188, 0.1575, 0.2273, 0.2362, 0.3188, 0.1575, 0.5006, 0.1575, 0.3636, 0.2362, 0.5, 0.07873, 0.6133, 0.1176, 0.5006, 0.1575, 0.6594, 0.1176, 0.7727, 0.07873, 0.7273, 0.1575, 0.7727, 0.07873, 0.8643, 0.1575, 0.7273, 0.1575, 0.8636, 0.07873, 0.9321, 0.0399, 0.8643, 0.1575, 0.9321, 0.0399, 1.0, 0.1575, 0.8643, 0.1575, 0.3188, 0.1575, 0.3636, 0.07873, 0.5006, 0.1575, 0.1588, 0.0399, 0.2273, 0.07873, 0.137, 0.1575, 0.2273, 0.07873, 0.3188, 0.1575, 0.137, 0.1575])
me_icosphere_001.materials.append(mat_material_002)
me_icosphere_001.update()
me_icosphere_002 = bpy.data.meshes.new('Icosphere.002')
me_icosphere_002.from_pydata([(-0.1415, 0.1082, -0.7566), (0.7005, -0.4396, -0.3663), (-0.488, -1.059, -0.5511), (-0.837, -0.1057, -0.3529), (-0.1629, 0.6291, -0.4256), (0.7252, 0.5232, -0.4432), (0.2254, -0.7847, 0.4347), (-0.9819, -0.3826, 0.3631), (-0.7429, 0.5388, 0.4606), (0.3135, 0.5427, 0.4444), (0.5986, -0.03828, 0.3524), (-0.06839, -0.02563, 1.115), (-0.1888, -0.5475, -0.8811), (0.4249, -0.3065, -0.8557), (0.2491, -0.7995, -0.5726), (0.8842, 0.1243, -0.5984), (0.4441, 0.2999, -0.8621), (-0.5158, 0.0242, -0.8455), (-0.6953, -0.4438, -0.5079), (0.07008, 0.5036, -0.923), (-0.7016, 0.5052, -0.5991), (0.3319, 0.6639, -0.6763), (0.9332, -0.302, 0.006031), (1.008, 0.3625, 0.0615), (-0.1991, -1.196, -0.1255), (0.4813, -0.6696, -0.0999), (-0.936, -0.2904, 0.2862), (-0.5922, -0.7947, 0.01066), (-0.7021, 0.9415, -0.1241), (-0.9438, 0.284, -0.01078), (0.3152, 0.6538, 0.04561), (-0.1729, 0.8168, -0.1926), (0.5912, -0.5784, 0.6637), (-0.2, -0.7008, 0.4873), (-0.8283, -0.02343, 0.4173), (-0.03383, 0.9333, 0.5926), (0.6665, 0.44, 0.6695), (0.1534, -0.513, 0.8601), (0.3901, 0.1846, 0.7823), (-0.4985, -0.2532, 1.046), (-0.5648, 0.3972, 0.7563), (0.141, 0.4695, 0.8307)], [], [(0, 13, 12), (1, 13, 15), (0, 12, 17), (0, 17, 19), (0, 19, 16), (1, 15, 22), (2, 14, 24), (3, 18, 26), (4, 20, 28), (5, 21, 30), (1, 22, 25), (2, 24, 27), (3, 26, 29), (4, 28, 31), (5, 30, 23), (6, 32, 37), (7, 33, 39), (8, 34, 40), (9, 35, 41), (10, 36, 38), (38, 41, 11), (38, 36, 41), (36, 9, 41), (41, 40, 11), (41, 35, 40), (35, 8, 40), (40, 39, 11), (40, 34, 39), (34, 7, 39), (39, 37, 11), (39, 33, 37), (33, 6, 37), (37, 38, 11), (37, 32, 38), (32, 10, 38), (23, 36, 10), (23, 30, 36), (30, 9, 36), (31, 35, 9), (31, 28, 35), (28, 8, 35), (29, 34, 8), (29, 26, 34), (26, 7, 34), (27, 33, 7), (27, 24, 33), (24, 6, 33), (25, 32, 6), (25, 22, 32), (22, 10, 32), (30, 31, 9), (30, 21, 31), (21, 4, 31), (28, 29, 8), (28, 20, 29), (20, 3, 29), (26, 27, 7), (26, 18, 27), (18, 2, 27), (24, 25, 6), (24, 14, 25), (14, 1, 25), (22, 23, 10), (22, 15, 23), (15, 5, 23), (16, 21, 5), (16, 19, 21), (19, 4, 21), (19, 20, 4), (19, 17, 20), (17, 3, 20), (17, 18, 3), (17, 12, 18), (12, 2, 18), (15, 16, 5), (15, 13, 16), (13, 0, 16), (12, 14, 2), (12, 13, 14), (13, 1, 14)])
_uv = me_icosphere_002.uv_layers.new(name='UVMap')
_uv.uv.foreach_set('vector', [0.1818, 0.0, 0.2273, 0.07873, 0.1364, 0.07873, 0.2727, 0.1575, 0.3182, 0.07873, 0.3636, 0.1575, 0.9091, 0.0, 0.9545, 0.07873, 0.8636, 0.07873, 0.7273, 0.0, 0.7727, 0.07873, 0.6818, 0.07873, 0.5455, 0.0, 0.5909, 0.07873, 0.5, 0.07873, 0.2727, 0.1575, 0.3636, 0.1575, 0.3182, 0.2362, 0.09091, 0.1575, 0.1818, 0.1575, 0.1364, 0.2362, 0.8182, 0.1575, 0.9091, 0.1575, 0.8636, 0.2362, 0.6364, 0.1575, 0.7273, 0.1575, 0.6818, 0.2362, 0.4545, 0.1575, 0.5455, 0.1575, 0.5, 0.2362, 0.2727, 0.1575, 0.3182, 0.2362, 0.2273, 0.2362, 0.09091, 0.1575, 0.1364, 0.2362, 0.04546, 0.2362, 0.8182, 0.1575, 0.8636, 0.2362, 0.7727, 0.2362, 0.6364, 0.1575, 0.6818, 0.2362, 0.5909, 0.2362, 0.4545, 0.1575, 0.5, 0.2362, 0.4091, 0.2362, 0.1818, 0.3149, 0.2727, 0.3149, 0.2273, 0.3937, 0.0, 0.3149, 0.09091, 0.3149, 0.04546, 0.3937, 0.7273, 0.3149, 0.8182, 0.3149, 0.7727, 0.3937, 0.5455, 0.3149, 0.6364, 0.3149, 0.5909, 0.3937, 0.3636, 0.3149, 0.4545, 0.3149, 0.4091, 0.3937, 0.4091, 0.3937, 0.5, 0.3937, 0.4545, 0.4724, 0.4091, 0.3937, 0.4545, 0.3149, 0.5, 0.3937, 0.4545, 0.3149, 0.5455, 0.3149, 0.5, 0.3937, 0.5909, 0.3937, 0.6818, 0.3937, 0.6364, 0.4724, 0.5909, 0.3937, 0.6364, 0.3149, 0.6818, 0.3937, 0.6364, 0.3149, 0.7273, 0.3149, 0.6818, 0.3937, 0.7727, 0.3937, 0.8636, 0.3937, 0.8182, 0.4724, 0.7727, 0.3937, 0.8182, 0.3149, 0.8636, 0.3937, 0.8182, 0.3149, 0.9091, 0.3149, 0.8636, 0.3937, 0.04546, 0.3937, 0.1364, 0.3937, 0.09091, 0.4724, 0.04546, 0.3937, 0.09091, 0.3149, 0.1364, 0.3937, 0.09091, 0.3149, 0.1818, 0.3149, 0.1364, 0.3937, 0.2273, 0.3937, 0.3182, 0.3937, 0.2727, 0.4724, 0.2273, 0.3937, 0.2727, 0.3149, 0.3182, 0.3937, 0.2727, 0.3149, 0.3636, 0.3149, 0.3182, 0.3937, 0.4091, 0.2362, 0.4545, 0.3149, 0.3636, 0.3149, 0.4091, 0.2362, 0.5, 0.2362, 0.4545, 0.3149, 0.5, 0.2362, 0.5455, 0.3149, 0.4545, 0.3149, 0.5909, 0.2362, 0.6364, 0.3149, 0.5455, 0.3149, 0.5909, 0.2362, 0.6818, 0.2362, 0.6364, 0.3149, 0.6818, 0.2362, 0.7273, 0.3149, 0.6364, 0.3149, 0.7727, 0.2362, 0.8182, 0.3149, 0.7273, 0.3149, 0.7727, 0.2362, 0.8636, 0.2362, 0.8182, 0.3149, 0.8636, 0.2362, 0.9091, 0.3149, 0.8182, 0.3149, 0.04546, 0.2362, 0.09091, 0.3149, 0.0, 0.3149, 0.04546, 0.2362, 0.1364, 0.2362, 0.09091, 0.3149, 0.1364, 0.2362, 0.1818, 0.3149, 0.09091, 0.3149, 0.2273, 0.2362, 0.2727, 0.3149, 0.1818, 0.3149, 0.2273, 0.2362, 0.3182, 0.2362, 0.2727, 0.3149, 0.3182, 0.2362, 0.3636, 0.3149, 0.2727, 0.3149, 0.5, 0.2362, 0.5909, 0.2362, 0.5455, 0.3149, 0.5, 0.2362, 0.5455, 0.1575, 0.5909, 0.2362, 0.5455, 0.1575, 0.6364, 0.1575, 0.5909, 0.2362, 0.6818, 0.2362, 0.7727, 0.2362, 0.7273, 0.3149, 0.6818, 0.2362, 0.7273, 0.1575, 0.7727, 0.2362, 0.7273, 0.1575, 0.8182, 0.1575, 0.7727, 0.2362, 0.8636, 0.2362, 0.9545, 0.2362, 0.9091, 0.3149, 0.8636, 0.2362, 0.9091, 0.1575, 0.9545, 0.2362, 0.9091, 0.1575, 1.0, 0.1575, 0.9545, 0.2362, 0.1364, 0.2362, 0.2273, 0.2362, 0.1818, 0.3149, 0.1364, 0.2362, 0.1818, 0.1575, 0.2273, 0.2362, 0.1818, 0.1575, 0.2727, 0.1575, 0.2273, 0.2362, 0.3182, 0.2362, 0.4091, 0.2362, 0.3636, 0.3149, 0.3182, 0.2362, 0.3636, 0.1575, 0.4091, 0.2362, 0.3636, 0.1575, 0.4545, 0.1575, 0.4091, 0.2362, 0.5, 0.07873, 0.5455, 0.1575, 0.4545, 0.1575, 0.5, 0.07873, 0.5909, 0.07873, 0.5455, 0.1575, 0.5909, 0.07873, 0.6364, 0.1575, 0.5455, 0.1575, 0.6818, 0.07873, 0.7273, 0.1575, 0.6364, 0.1575, 0.6818, 0.07873, 0.7727, 0.07873, 0.7273, 0.1575, 0.7727, 0.07873, 0.8182, 0.1575, 0.7273, 0.1575, 0.8636, 0.07873, 0.9091, 0.1575, 0.8182, 0.1575, 0.8636, 0.07873, 0.9545, 0.07873, 0.9091, 0.1575, 0.9545, 0.07873, 1.0, 0.1575, 0.9091, 0.1575, 0.3636, 0.1575, 0.4091, 0.07873, 0.4545, 0.1575, 0.3636, 0.1575, 0.3182, 0.07873, 0.4091, 0.07873, 0.3182, 0.07873, 0.3636, 0.0, 0.4091, 0.07873, 0.1364, 0.07873, 0.1818, 0.1575, 0.09091, 0.1575, 0.1364, 0.07873, 0.2273, 0.07873, 0.1818, 0.1575, 0.2273, 0.07873, 0.2727, 0.1575, 0.1818, 0.1575])
me_icosphere_002.materials.append(mat_material_002)
me_icosphere_002.update()
me_icosphere_003 = bpy.data.meshes.new('Icosphere.003')
me_icosphere_003.from_pydata([(0.1685, 0.1901, -0.9437), (0.5188, -0.5356, -0.2726), (-0.3388, -0.8508, -0.3073), (-0.8672, 0.008644, -0.4337), (-0.317, 0.8879, -0.4649), (0.6041, 0.5406, -0.4118), (0.164, -0.8655, 0.4434), (-0.7354, -0.5345, 0.4598), (-0.8106, 0.5675, 0.3412), (0.1719, 0.9187, 0.4761), (0.8364, -0.1565, 0.2752), (-0.04295, -0.000142, 1.089), (-0.2186, -0.5327, -0.7862), (0.4834, -0.3494, -0.7037), (0.2629, -0.8191, -0.5332), (0.8505, 0.06783, -0.4193), (0.4626, 0.2548, -1.061), (-0.3331, -0.05582, -0.6802), (-0.6952, -0.482, -0.5247), (-0.2473, 0.4109, -0.7924), (-0.6666, 0.4777, -0.6201), (0.2021, 0.8236, -0.5687), (0.9543, -0.3141, -0.001205), (0.7833, 0.2652, -0.06893), (-0.1191, -0.9308, -0.07088), (0.5499, -0.6809, 0.01039), (-1.218, -0.2087, 0.0662), (-0.646, -0.8193, -0.04108), (-0.6105, 0.6373, 0.1548), (-0.9468, 0.3787, 0.0636), (0.5964, 0.7503, -0.02707), (-0.0718, 1.217, 0.04557), (0.456, -0.5624, 0.4742), (-0.2675, -0.8119, 0.531), (-0.8506, -0.003592, 0.5264), (-0.1696, 0.7246, 0.4516), (0.3827, 0.4609, 0.5954), (0.07027, -0.3431, 0.896), (0.4311, 0.01127, 0.7532), (-0.4149, -0.4052, 0.8373), (-0.5865, 0.1325, 0.6665), (0.1825, 0.5081, 0.8807)], [], [(0, 13, 12), (1, 13, 15), (0, 12, 17), (0, 17, 19), (0, 19, 16), (1, 15, 22), (2, 14, 24), (3, 18, 26), (4, 20, 28), (5, 21, 30), (1, 22, 25), (2, 24, 27), (3, 26, 29), (4, 28, 31), (5, 30, 23), (6, 32, 37), (7, 33, 39), (8, 34, 40), (9, 35, 41), (10, 36, 38), (38, 41, 11), (38, 36, 41), (36, 9, 41), (41, 40, 11), (41, 35, 40), (35, 8, 40), (40, 39, 11), (40, 34, 39), (34, 7, 39), (39, 37, 11), (39, 33, 37), (33, 6, 37), (37, 38, 11), (37, 32, 38), (32, 10, 38), (23, 36, 10), (23, 30, 36), (30, 9, 36), (31, 35, 9), (31, 28, 35), (28, 8, 35), (29, 34, 8), (29, 26, 34), (26, 7, 34), (27, 33, 7), (27, 24, 33), (24, 6, 33), (25, 32, 6), (25, 22, 32), (22, 10, 32), (30, 31, 9), (30, 21, 31), (21, 4, 31), (28, 29, 8), (28, 20, 29), (20, 3, 29), (26, 27, 7), (26, 18, 27), (18, 2, 27), (24, 25, 6), (24, 14, 25), (14, 1, 25), (22, 23, 10), (22, 15, 23), (15, 5, 23), (16, 21, 5), (16, 19, 21), (19, 4, 21), (19, 20, 4), (19, 17, 20), (17, 3, 20), (17, 18, 3), (17, 12, 18), (12, 2, 18), (15, 16, 5), (15, 13, 16), (13, 0, 16), (12, 14, 2), (12, 13, 14), (13, 1, 14)])
_uv = me_icosphere_003.uv_layers.new(name='UVMap')
_uv.uv.foreach_set('vector', [0.1818, 0.0, 0.2273, 0.07873, 0.1364, 0.07873, 0.2727, 0.1575, 0.3182, 0.07873, 0.3636, 0.1575, 0.9091, 0.0, 0.9545, 0.07873, 0.8636, 0.07873, 0.7273, 0.0, 0.7727, 0.07873, 0.6818, 0.07873, 0.5455, 0.0, 0.5909, 0.07873, 0.5, 0.07873, 0.2727, 0.1575, 0.3636, 0.1575, 0.3182, 0.2362, 0.09091, 0.1575, 0.1818, 0.1575, 0.1364, 0.2362, 0.8182, 0.1575, 0.9091, 0.1575, 0.8636, 0.2362, 0.6364, 0.1575, 0.7273, 0.1575, 0.6818, 0.2362, 0.4545, 0.1575, 0.5455, 0.1575, 0.5, 0.2362, 0.2727, 0.1575, 0.3182, 0.2362, 0.2273, 0.2362, 0.09091, 0.1575, 0.1364, 0.2362, 0.04546, 0.2362, 0.8182, 0.1575, 0.8636, 0.2362, 0.7727, 0.2362, 0.6364, 0.1575, 0.6818, 0.2362, 0.5909, 0.2362, 0.4545, 0.1575, 0.5, 0.2362, 0.4091, 0.2362, 0.1818, 0.3149, 0.2727, 0.3149, 0.2273, 0.3937, 0.0, 0.3149, 0.09091, 0.3149, 0.04546, 0.3937, 0.7273, 0.3149, 0.8182, 0.3149, 0.7727, 0.3937, 0.5455, 0.3149, 0.6364, 0.3149, 0.5909, 0.3937, 0.3636, 0.3149, 0.4545, 0.3149, 0.4091, 0.3937, 0.4091, 0.3937, 0.5, 0.3937, 0.4545, 0.4724, 0.4091, 0.3937, 0.4545, 0.3149, 0.5, 0.3937, 0.4545, 0.3149, 0.5455, 0.3149, 0.5, 0.3937, 0.5909, 0.3937, 0.6818, 0.3937, 0.6364, 0.4724, 0.5909, 0.3937, 0.6364, 0.3149, 0.6818, 0.3937, 0.6364, 0.3149, 0.7273, 0.3149, 0.6818, 0.3937, 0.7727, 0.3937, 0.8636, 0.3937, 0.8182, 0.4724, 0.7727, 0.3937, 0.8182, 0.3149, 0.8636, 0.3937, 0.8182, 0.3149, 0.9091, 0.3149, 0.8636, 0.3937, 0.04546, 0.3937, 0.1364, 0.3937, 0.09091, 0.4724, 0.04546, 0.3937, 0.09091, 0.3149, 0.1364, 0.3937, 0.09091, 0.3149, 0.1818, 0.3149, 0.1364, 0.3937, 0.2273, 0.3937, 0.3182, 0.3937, 0.2727, 0.4724, 0.2273, 0.3937, 0.2727, 0.3149, 0.3182, 0.3937, 0.2727, 0.3149, 0.3636, 0.3149, 0.3182, 0.3937, 0.4091, 0.2362, 0.4545, 0.3149, 0.3636, 0.3149, 0.4091, 0.2362, 0.5, 0.2362, 0.4545, 0.3149, 0.5, 0.2362, 0.5455, 0.3149, 0.4545, 0.3149, 0.5909, 0.2362, 0.6364, 0.3149, 0.5455, 0.3149, 0.5909, 0.2362, 0.6818, 0.2362, 0.6364, 0.3149, 0.6818, 0.2362, 0.7273, 0.3149, 0.6364, 0.3149, 0.7727, 0.2362, 0.8182, 0.3149, 0.7273, 0.3149, 0.7727, 0.2362, 0.8636, 0.2362, 0.8182, 0.3149, 0.8636, 0.2362, 0.9091, 0.3149, 0.8182, 0.3149, 0.04546, 0.2362, 0.09091, 0.3149, 0.0, 0.3149, 0.04546, 0.2362, 0.1364, 0.2362, 0.09091, 0.3149, 0.1364, 0.2362, 0.1818, 0.3149, 0.09091, 0.3149, 0.2273, 0.2362, 0.2727, 0.3149, 0.1818, 0.3149, 0.2273, 0.2362, 0.3182, 0.2362, 0.2727, 0.3149, 0.3182, 0.2362, 0.3636, 0.3149, 0.2727, 0.3149, 0.5, 0.2362, 0.5909, 0.2362, 0.5455, 0.3149, 0.5, 0.2362, 0.5455, 0.1575, 0.5909, 0.2362, 0.5455, 0.1575, 0.6364, 0.1575, 0.5909, 0.2362, 0.6818, 0.2362, 0.7727, 0.2362, 0.7273, 0.3149, 0.6818, 0.2362, 0.7273, 0.1575, 0.7727, 0.2362, 0.7273, 0.1575, 0.8182, 0.1575, 0.7727, 0.2362, 0.8636, 0.2362, 0.9545, 0.2362, 0.9091, 0.3149, 0.8636, 0.2362, 0.9091, 0.1575, 0.9545, 0.2362, 0.9091, 0.1575, 1.0, 0.1575, 0.9545, 0.2362, 0.1364, 0.2362, 0.2273, 0.2362, 0.1818, 0.3149, 0.1364, 0.2362, 0.1818, 0.1575, 0.2273, 0.2362, 0.1818, 0.1575, 0.2727, 0.1575, 0.2273, 0.2362, 0.3182, 0.2362, 0.4091, 0.2362, 0.3636, 0.3149, 0.3182, 0.2362, 0.3636, 0.1575, 0.4091, 0.2362, 0.3636, 0.1575, 0.4545, 0.1575, 0.4091, 0.2362, 0.5, 0.07873, 0.5455, 0.1575, 0.4545, 0.1575, 0.5, 0.07873, 0.5909, 0.07873, 0.5455, 0.1575, 0.5909, 0.07873, 0.6364, 0.1575, 0.5455, 0.1575, 0.6818, 0.07873, 0.7273, 0.1575, 0.6364, 0.1575, 0.6818, 0.07873, 0.7727, 0.07873, 0.7273, 0.1575, 0.7727, 0.07873, 0.8182, 0.1575, 0.7273, 0.1575, 0.8636, 0.07873, 0.9091, 0.1575, 0.8182, 0.1575, 0.8636, 0.07873, 0.9545, 0.07873, 0.9091, 0.1575, 0.9545, 0.07873, 1.0, 0.1575, 0.9091, 0.1575, 0.3636, 0.1575, 0.4091, 0.07873, 0.4545, 0.1575, 0.3636, 0.1575, 0.3182, 0.07873, 0.4091, 0.07873, 0.3182, 0.07873, 0.3636, 0.0, 0.4091, 0.07873, 0.1364, 0.07873, 0.1818, 0.1575, 0.09091, 0.1575, 0.1364, 0.07873, 0.2273, 0.07873, 0.1818, 0.1575, 0.2273, 0.07873, 0.2727, 0.1575, 0.1818, 0.1575])
me_icosphere_003.materials.append(mat_material_002)
me_icosphere_003.update()
me_icosphere_004 = bpy.data.meshes.new('Icosphere.004')
me_icosphere_004.from_pydata([(-0.09356, 0.5787, -0.7827), (0.182, -1.094, 0.3764), (-0.8046, 1.012, 0.4098), (0.4149, 1.16, 0.3698), (1.152, -0.1797, 0.1853), (-0.005143, 0.2943, 1.002), (0.1236, -0.2606, -1.049), (0.006469, -0.9379, -0.5459), (0.5994, -0.2022, -0.5178), (-0.6245, 0.06872, -0.5489), (0.5827, 0.6582, -0.3794), (-0.9064, -0.5148, 0.4161), (-1.164, 0.0008789, -0.06594), (0.3385, -0.2463, 0.958)], [], [(6, 9, 0), (0, 9, 2), (8, 4, 1), (7, 1, 11), (0, 2, 3), (10, 3, 4), (1, 4, 13), (11, 1, 5), (2, 11, 5), (3, 2, 5), (4, 3, 13), (13, 3, 5), (5, 1, 13), (12, 11, 2), (10, 0, 3), (2, 9, 12), (12, 9, 11), (9, 7, 11), (7, 8, 1), (8, 10, 4), (6, 0, 10), (6, 7, 9), (8, 6, 10), (6, 8, 7)])
_uv = me_icosphere_004.uv_layers.new(name='UVMap')
_uv.uv.foreach_set('vector', [0.7273, 0.0, 0.8053, 0.1372, 0.6594, 0.1176, 0.6594, 0.1176, 0.8053, 0.1372, 0.6814, 0.2886, 0.3188, 0.1575, 0.3413, 0.2743, 0.1595, 0.2743, 0.137, 0.1575, 0.1595, 0.2743, 0.01494, 0.289, 0.6594, 0.1176, 0.6814, 0.2886, 0.5232, 0.2743, 0.5006, 0.1575, 0.5232, 0.2743, 0.3413, 0.2743, 0.1595, 0.2743, 0.3413, 0.2743, 0.2727, 0.3937, 0.01494, 0.289, 0.1595, 0.2743, 0.06746, 0.4318, 0.6814, 0.2886, 0.8931, 0.289, 0.8182, 0.3937, 0.5232, 0.2743, 0.6814, 0.2886, 0.6487, 0.4125, 0.3413, 0.2743, 0.5232, 0.2743, 0.4091, 0.3937, 0.4091, 0.3937, 0.5232, 0.2743, 0.4776, 0.4325, 0.06746, 0.4318, 0.1595, 0.2743, 0.1364, 0.3937, 0.8182, 0.2362, 0.8931, 0.289, 0.6814, 0.2886, 0.5006, 0.1575, 0.6594, 0.1176, 0.5232, 0.2743, 0.6814, 0.2886, 0.8053, 0.1372, 0.8182, 0.2362, 0.8182, 0.2362, 0.8639, 0.1168, 0.8931, 0.289, 0.8639, 0.1168, 1.0, 0.1575, 0.8931, 0.289, 0.137, 0.1575, 0.3188, 0.1575, 0.1595, 0.2743, 0.3188, 0.1575, 0.5006, 0.1575, 0.3413, 0.2743, 0.522, 0.04062, 0.6133, 0.1176, 0.5006, 0.1575, 0.9321, 0.0399, 1.0, 0.1575, 0.8639, 0.1168, 0.3188, 0.1575, 0.3636, 0.07873, 0.5006, 0.1575, 0.1941, 0.05993, 0.3188, 0.1575, 0.137, 0.1575])
me_icosphere_004.materials.append(mat_material_003)
me_icosphere_004.update()
me_icosphere_005 = bpy.data.meshes.new('Icosphere.005')
me_icosphere_005.from_pydata([(-0.2706, 0.6942, -0.8721), (0.1872, -0.9655, 0.6724), (-0.8502, -0.159, 0.4336), (-0.6362, 0.7279, 0.529), (0.3916, 0.7281, 0.8095), (0.852, -0.3026, 0.4883), (0.1903, 0.1383, 1.028), (-0.01703, -0.2872, -0.9528), (-0.03809, -0.8869, -0.4795), (0.824, -0.3345, -0.4656), (0.4993, 0.02037, -0.9155), (-0.5291, 0.002882, -0.8752), (-0.9032, -0.24, -0.66), (-0.6082, 0.6121, -0.4483), (0.2868, 0.8105, -0.4991), (0.9143, -0.2465, -0.04042), (0.829, 0.04333, 0.02947), (-0.08613, -0.9939, -0.04273), (0.4111, -0.6565, -0.1129), (-0.7747, -0.4709, -0.02909), (-0.594, -0.877, -0.1319), (-0.5901, 0.708, -0.03536), (-1.057, 0.1712, 0.2421), (0.5595, 0.835, -0.01416), (0.1438, 1.001, -0.09539), (0.248, -0.3191, 0.6031), (0.7387, 0.06206, 1.059), (-0.3321, -0.006054, 0.801)], [], [(7, 11, 0), (7, 0, 10), (0, 13, 21), (9, 15, 18), (8, 17, 20), (12, 19, 22), (0, 21, 24), (14, 23, 16), (1, 5, 25), (2, 1, 27), (3, 2, 27), (4, 3, 6), (5, 4, 26), (26, 4, 6), (6, 3, 27), (27, 25, 6), (27, 1, 25), (25, 26, 6), (25, 5, 26), (16, 4, 5), (16, 23, 4), (24, 3, 4), (24, 21, 3), (22, 2, 3), (22, 19, 2), (20, 1, 2), (20, 17, 1), (18, 5, 1), (18, 15, 5), (23, 24, 4), (23, 14, 24), (14, 0, 24), (21, 22, 3), (21, 13, 22), (13, 12, 22), (19, 20, 2), (19, 12, 20), (12, 8, 20), (17, 18, 1), (17, 8, 18), (8, 9, 18), (15, 16, 5), (15, 9, 16), (9, 14, 16), (10, 0, 14), (0, 11, 13), (11, 12, 13), (11, 7, 12), (7, 8, 12), (9, 10, 14), (7, 10, 8), (10, 9, 8)])
_uv = me_icosphere_005.uv_layers.new(name='UVMap')
_uv.uv.foreach_set('vector', [0.7273, 0.0, 0.7727, 0.07873, 0.6594, 0.1176, 0.5455, 0.0, 0.6133, 0.1176, 0.5, 0.07873, 0.6594, 0.1176, 0.7273, 0.1575, 0.6818, 0.2362, 0.3188, 0.1575, 0.3182, 0.2362, 0.2273, 0.2362, 0.137, 0.1575, 0.1364, 0.2362, 0.04546, 0.2362, 0.8643, 0.1575, 0.8636, 0.2362, 0.7727, 0.2362, 0.6594, 0.1176, 0.6818, 0.2362, 0.5909, 0.2362, 0.5006, 0.1575, 0.5, 0.2362, 0.4091, 0.2362, 0.1357, 0.3149, 0.3176, 0.3149, 0.2273, 0.3937, 0.0, 0.3149, 0.1357, 0.3149, 0.04546, 0.3937, 0.6812, 0.3149, 0.863, 0.3149, 0.8182, 0.3937, 0.4994, 0.3149, 0.6812, 0.3149, 0.6133, 0.4325, 0.3176, 0.3149, 0.4994, 0.3149, 0.4091, 0.3937, 0.4091, 0.3937, 0.4994, 0.3149, 0.4776, 0.4325, 0.6133, 0.4325, 0.6812, 0.3149, 0.6818, 0.3937, 0.04546, 0.3937, 0.1364, 0.3937, 0.09091, 0.4724, 0.04546, 0.3937, 0.1357, 0.3149, 0.1364, 0.3937, 0.2273, 0.3937, 0.3182, 0.3937, 0.2727, 0.4724, 0.2273, 0.3937, 0.3176, 0.3149, 0.3182, 0.3937, 0.4091, 0.2362, 0.4994, 0.3149, 0.3176, 0.3149, 0.4091, 0.2362, 0.5, 0.2362, 0.4994, 0.3149, 0.5909, 0.2362, 0.6812, 0.3149, 0.4994, 0.3149, 0.5909, 0.2362, 0.6818, 0.2362, 0.6812, 0.3149, 0.7727, 0.2362, 0.863, 0.3149, 0.6812, 0.3149, 0.7727, 0.2362, 0.8636, 0.2362, 0.863, 0.3149, 0.04546, 0.2362, 0.1357, 0.3149, 0.0, 0.3149, 0.04546, 0.2362, 0.1364, 0.2362, 0.1357, 0.3149, 0.2273, 0.2362, 0.3176, 0.3149, 0.1357, 0.3149, 0.2273, 0.2362, 0.3182, 0.2362, 0.3176, 0.3149, 0.5, 0.2362, 0.5909, 0.2362, 0.4994, 0.3149, 0.5, 0.2362, 0.5006, 0.1575, 0.5909, 0.2362, 0.5006, 0.1575, 0.6594, 0.1176, 0.5909, 0.2362, 0.6818, 0.2362, 0.7727, 0.2362, 0.6812, 0.3149, 0.6818, 0.2362, 0.7273, 0.1575, 0.7727, 0.2362, 0.7273, 0.1575, 0.8643, 0.1575, 0.7727, 0.2362, 0.8636, 0.2362, 0.9545, 0.2362, 0.863, 0.3149, 0.8636, 0.2362, 0.8643, 0.1575, 0.9545, 0.2362, 0.8643, 0.1575, 1.0, 0.1575, 0.9545, 0.2362, 0.1364, 0.2362, 0.2273, 0.2362, 0.1357, 0.3149, 0.1364, 0.2362, 0.137, 0.1575, 0.2273, 0.2362, 0.137, 0.1575, 0.3188, 0.1575, 0.2273, 0.2362, 0.3182, 0.2362, 0.4091, 0.2362, 0.3176, 0.3149, 0.3182, 0.2362, 0.3188, 0.1575, 0.4091, 0.2362, 0.3188, 0.1575, 0.5006, 0.1575, 0.4091, 0.2362, 0.5, 0.07873, 0.6133, 0.1176, 0.5006, 0.1575, 0.6594, 0.1176, 0.7727, 0.07873, 0.7273, 0.1575, 0.7727, 0.07873, 0.8643, 0.1575, 0.7273, 0.1575, 0.8636, 0.07873, 0.9321, 0.0399, 0.8643, 0.1575, 0.9321, 0.0399, 1.0, 0.1575, 0.8643, 0.1575, 0.3188, 0.1575, 0.3636, 0.07873, 0.5006, 0.1575, 0.1588, 0.0399, 0.2273, 0.07873, 0.137, 0.1575, 0.2273, 0.07873, 0.3188, 0.1575, 0.137, 0.1575])
me_icosphere_005.materials.append(mat_material_002)
me_icosphere_005.update()

# ---- objects
ob_light = bpy.data.objects.new('Light', light_light)
ob_camera = bpy.data.objects.new('Camera', cam_camera)
ob_cylinder = bpy.data.objects.new('Cylinder', me_cylinder)
ob_icosphere = bpy.data.objects.new('Icosphere', me_icosphere)
ob_icosphere_001 = bpy.data.objects.new('Icosphere.001', me_icosphere_001)
ob_icosphere_002 = bpy.data.objects.new('Icosphere.002', me_icosphere_002)
ob_icosphere_003 = bpy.data.objects.new('Icosphere.003', me_icosphere_003)
ob_icosphere_004 = bpy.data.objects.new('Icosphere.004', me_icosphere_004)
ob_icosphere_005 = bpy.data.objects.new('Icosphere.005', me_icosphere_005)

# ---- transforms, parenting, visibility, modifiers, constraints
ob_light.location = (4.076, 1.005, 5.904)
ob_light.rotation_euler = (0.6503, 0.05522, 1.866)
ob_light.lock_rotations_4d = False
ob_light.empty_display_type = 'ARROWS'
ob_light.color = (0.0, 0.0, 0.0, 0.0)
ob_light.lineart.crease_threshold = 0.0
ob_camera.location = (7.359, -6.926, 4.958)
ob_camera.rotation_euler = (1.109, 0.0, 0.8149)
ob_camera.lock_rotations_4d = False
ob_camera.empty_display_type = 'ARROWS'
ob_camera.color = (0.0, 0.0, 0.0, 0.0)
ob_camera.display_type = 'WIRE'
ob_camera.lineart.crease_threshold = 0.0
ob_cylinder.location = (0.0, 0.0, 4.556)
ob_cylinder.scale = (0.4244, 0.4244, 4.549)
ob_icosphere.location = (-0.4374, -0.2005, 10.42)
ob_icosphere.scale = (2.563, 2.563, 2.563)
_m = ob_icosphere.modifiers.new('Decimate', 'DECIMATE')
_m.ratio = 0.863
ob_icosphere_001.location = (2.035, -2.479, 9.78)
ob_icosphere_001.scale = (1.954, 1.954, 1.954)
ob_icosphere_002.location = (-2.179, -2.555, 10.17)
ob_icosphere_002.scale = (1.636, 1.636, 1.636)
_m = ob_icosphere_002.modifiers.new('Decimate', 'DECIMATE')
_m.ratio = 0.4384
ob_icosphere_003.location = (-2.671, 0.7354, 9.398)
ob_icosphere_003.scale = (1.838, 1.838, 1.838)
_m = ob_icosphere_003.modifiers.new('Decimate', 'DECIMATE')
_m.ratio = 0.5068
ob_icosphere_004.location = (0.2926, 2.795, 10.17)
ob_icosphere_004.scale = (2.071, 2.071, 2.071)
ob_icosphere_005.location = (2.697, 0.7634, 10.17)
ob_icosphere_005.scale = (1.558, 1.558, 1.558)

# ---- collection membership
col_collection.objects.link(ob_light)
col_collection.objects.link(ob_camera)
col_tree.objects.link(ob_cylinder)
col_tree.objects.link(ob_icosphere)
col_tree.objects.link(ob_icosphere_001)
col_tree.objects.link(ob_icosphere_002)
col_tree.objects.link(ob_icosphere_003)
col_tree.objects.link(ob_icosphere_004)
col_tree.objects.link(ob_icosphere_005)

# ---- scene / render settings (as saved in the file)
scene.camera = ob_camera
scene.frame_start = 1; scene.frame_end = 250; scene.frame_set(1)
scene.render.engine = 'BLENDER_EEVEE_NEXT'
scene.cycles.sampling_pattern = 'TABULATED_SOBOL'
scene.cycles.use_light_tree = False
scene.view_settings.view_transform = 'Filmic'
bpy.context.view_layer.update()

